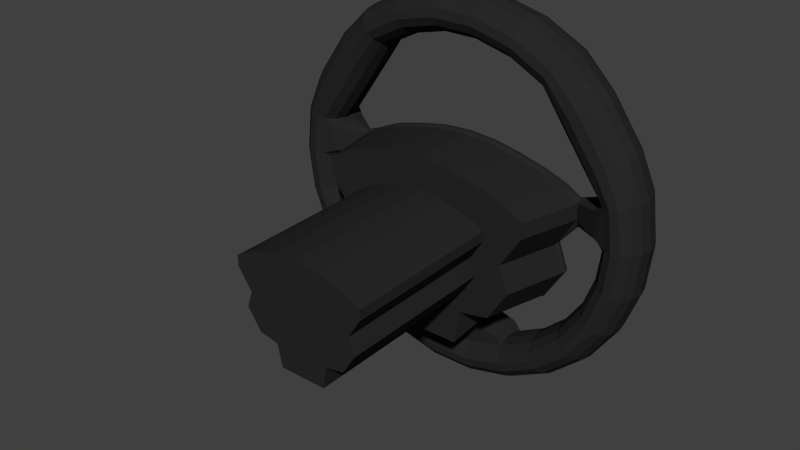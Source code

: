 # Source: SteeringWheel.blend  (saved by Blender 2.73.0; exported with 4.5.12 LTS)
import bpy
from mathutils import Matrix  # noqa: F401  (used for matrix-valued properties, if any)

bpy.ops.wm.read_factory_settings(use_empty=True)
scene = bpy.context.scene
scene.name = 'Scene'

# ---- collections
col_collection_1 = bpy.data.collections.new('Collection 1'); scene.collection.children.link(col_collection_1)

# ---- materials (node trees are filled in below, after node groups)
mat_material_024 = bpy.data.materials.new('Material.024')
mat_material_024.alpha_threshold = 0.0
mat_material_024.use_transparent_shadow = False
mat_material_024.diffuse_color = (0.02198, 0.02198, 0.02198, 1.0)
mat_material_024.roughness = 0.5
mat_material_024.specular_intensity = 0.03297
mat_material_024.line_color = (0.0, 0.0, 0.0, 1.0)

# ---- material node trees

# ---- world
world_world = bpy.data.worlds.new('World'); scene.world = world_world
world_world.color = (0.05088, 0.05088, 0.05088)
world_world.use_sun_shadow = False
world_world.sun_shadow_jitter_overblur = 0.0
world_world.cycles.sampling_method = 'MANUAL'
world_world.cycles.sample_map_resolution = 256

# ---- meshes
me_torus_000 = bpy.data.meshes.new('Torus.000')
me_torus_000.from_pydata([(-0.05511, 0.07023, 0.02407), (-0.05511, 0.07005, 0.03224), (-0.009305, 0.07218, -0.04396), (-0.01947, 0.07218, -0.04395), (0.0003392, 0.07218, -0.04396), (-0.04607, 0.06994, 0.03772), (-0.03512, 0.06985, 0.04174), (-0.02086, 0.06977, 0.0455), (-0.0143, 0.06975, 0.0466), (0.0002079, 0.06973, 0.04761), (-0.04372, 0.0713, -0.01427), (-0.04434, 0.07071, 0.00748), (-0.02279, 0.07167, -0.0257), (-0.03833, 0.07154, -0.02257), (-0.0491, 0.07106, -0.005978), (-0.05489, -0.07169, 0.02042), (-0.05489, -0.07186, 0.0286), (-0.009085, -0.06973, -0.04761), (-0.01925, -0.06973, -0.0476), (0.0005587, -0.06973, -0.04761), (-0.04585, -0.07198, 0.03408), (-0.0349, -0.07206, 0.03809), (-0.02064, -0.07214, 0.04185), (-0.01408, -0.07216, 0.04296), (0.0004274, -0.07218, 0.04396), (-0.0435, -0.07062, -0.01792), (-0.04412, -0.07121, 0.003833), (-0.02258, -0.07025, -0.02934), (-0.03811, -0.07038, -0.02621), (-0.04889, -0.07086, -0.009625), (0.05511, 0.07023, 0.02407), (0.05511, 0.07005, 0.03224), (0.009305, 0.07218, -0.04396), (0.01947, 0.07218, -0.04395), (-0.0003392, 0.07218, -0.04396), (0.04607, 0.06994, 0.03772), (0.03512, 0.06985, 0.04174), (0.02086, 0.06977, 0.0455), (0.0143, 0.06975, 0.0466), (-0.0002079, 0.06973, 0.04761), (0.04372, 0.0713, -0.01427), (0.04434, 0.07071, 0.00748), (0.02279, 0.07167, -0.0257), (0.03833, 0.07154, -0.02257), (0.0491, 0.07106, -0.005978), (0.05489, -0.07169, 0.02042), (0.05489, -0.07186, 0.0286), (0.009085, -0.06973, -0.04761), (0.01925, -0.06973, -0.0476), (-0.0005587, -0.06973, -0.04761), (0.04585, -0.07198, 0.03408), (0.0349, -0.07206, 0.03809), (0.02064, -0.07214, 0.04185), (0.01408, -0.07216, 0.04296), (-0.0004274, -0.07218, 0.04396), (0.0435, -0.07062, -0.01792), (0.04412, -0.07121, 0.003833), (0.02258, -0.07025, -0.02934), (0.03811, -0.07038, -0.02621), (0.04889, -0.07086, -0.009625)], [], [(4, 9, 24, 19), (15, 26, 29, 25, 28, 27, 18, 17, 19, 24, 23, 22, 21, 20, 16), (11, 14, 29, 26), (13, 12, 27, 28), (10, 13, 28, 25), (14, 10, 25, 29), (0, 11, 26, 15), (9, 8, 23, 24), (8, 7, 22, 23), (7, 6, 21, 22), (6, 5, 20, 21), (5, 1, 16, 20), (12, 3, 18, 27), (2, 4, 19, 17), (3, 2, 17, 18), (1, 0, 15, 16), (34, 49, 54, 39), (45, 46, 50, 51, 52, 53, 54, 49, 47, 48, 57, 58, 55, 59, 56), (41, 56, 59, 44), (43, 58, 57, 42), (40, 55, 58, 43), (44, 59, 55, 40), (30, 45, 56, 41), (39, 54, 53, 38), (38, 53, 52, 37), (37, 52, 51, 36), (36, 51, 50, 35), (35, 50, 46, 31), (42, 57, 48, 33), (32, 47, 49, 34), (33, 48, 47, 32), (31, 46, 45, 30)])
me_torus_000.materials.append(mat_material_024)
me_torus_000.use_remesh_preserve_volume = False
me_torus_000.use_remesh_preserve_attributes = False
me_torus_000.use_mirror_vertex_groups = False
me_torus_000.update()
me_torus_001 = bpy.data.meshes.new('Torus.001')
me_torus_001.from_pydata([(-0.01869, 0.008229, -0.155), (-0.01852, 0.01749, -0.1534), (-0.01804, 0.02509, -0.1493), (-0.01733, 0.02972, -0.1434), (-0.01652, 0.03057, -0.1367), (-0.01574, 0.0275, -0.1303), (-0.01513, 0.02104, -0.1254), (-0.01497, 0.01, -0.09851), (-0.01513, -0.005819, -0.126), (-0.01574, -0.01207, -0.1311), (-0.01652, -0.01487, -0.1376), (-0.01733, -0.01374, -0.1443), (-0.01804, -0.008863, -0.15), (-0.01852, -0.001093, -0.1538), (-0.05499, 0.00804, -0.1461), (-0.05449, 0.01731, -0.1446), (-0.05307, 0.02491, -0.1407), (-0.05099, 0.02955, -0.1351), (-0.04859, 0.03041, -0.1288), (-0.04631, 0.02734, -0.1228), (-0.04452, 0.02089, -0.1182), (-0.04354, 0.01215, -0.1158), (-0.04354, 0.002652, -0.116), (-0.04452, -0.005972, -0.1188), (-0.04631, -0.01223, -0.1236), (-0.04859, -0.01504, -0.1297), (-0.05099, -0.01391, -0.136), (-0.05307, -0.009045, -0.1414), (-0.05449, -0.00128, -0.145), (-0.08809, 0.007673, -0.1287), (-0.08729, 0.01694, -0.1274), (-0.08502, 0.02456, -0.1239), (-0.08168, 0.02921, -0.119), (-0.07785, 0.03008, -0.1134), (-0.07418, 0.02703, -0.1082), (-0.07131, 0.02059, -0.1041), (-0.06975, 0.01186, -0.102), (-0.06975, 0.002361, -0.1022), (-0.07131, -0.00627, -0.1047), (-0.07418, -0.01254, -0.109), (-0.07785, -0.01536, -0.1144), (-0.08168, -0.01425, -0.1199), (-0.08502, -0.0094, -0.1246), (-0.08729, -0.001644, -0.1278), (-0.1161, 0.007149, -0.1039), (-0.115, 0.01642, -0.1028), (-0.112, 0.02405, -0.09999), (-0.1076, 0.02872, -0.09599), (-0.1026, 0.02962, -0.0915), (-0.09774, 0.02659, -0.08728), (-0.09397, 0.02016, -0.08407), (-0.0919, 0.01145, -0.08242), (-0.0919, 0.001947, -0.08262), (-0.09397, -0.006694, -0.08464), (-0.09774, -0.01298, -0.08812), (-0.1026, -0.01583, -0.09246), (-0.1076, -0.01474, -0.09691), (-0.112, -0.009905, -0.1007), (-0.115, -0.002163, -0.1032), (-0.1373, 0.006499, -0.07317), (-0.1361, 0.01578, -0.07232), (-0.1325, 0.02342, -0.0703), (-0.1273, 0.02812, -0.06747), (-0.1213, 0.02904, -0.06432), (-0.1156, 0.02604, -0.06138), (-0.1112, 0.01964, -0.05917), (-0.1087, 0.01093, -0.05807), (-0.1087, 0.001432, -0.05827), (-0.1112, -0.00722, -0.05974), (-0.1156, -0.01353, -0.06222), (-0.1213, -0.0164, -0.06528), (-0.1273, -0.01534, -0.06839), (-0.1325, -0.01053, -0.07102), (-0.1361, -0.002807, -0.07271), (-0.1506, 0.005761, -0.03823), (-0.1492, 0.01505, -0.03769), (-0.1453, 0.02271, -0.03658), (-0.1396, 0.02743, -0.03507), (-0.1331, 0.02839, -0.03343), (-0.1268, 0.02542, -0.03195), (-0.1219, 0.01904, -0.03088), (-0.1192, 0.01035, -0.0304), (-0.1192, 0.0008471, -0.0306), (-0.1219, -0.007818, -0.03145), (-0.1268, -0.01415, -0.03279), (-0.1331, -0.01705, -0.03439), (-0.1396, -0.01603, -0.03599), (-0.1453, -0.01125, -0.03729), (-0.1492, -0.003539, -0.03809), (-0.1551, 0.004976, -0.001125), (-0.1537, 0.01427, -0.0009287), (-0.1497, 0.02196, -0.0007663), (-0.1438, 0.02671, -0.0006659), (-0.137, 0.0277, -0.0006449), (-0.1306, 0.02476, -0.0007069), (-0.1255, 0.0185, -0.005379), (-0.1228, 0.009867, -0.007648), (-0.1228, 0.0003662, -0.007849), (-0.1255, -0.008357, -0.005946), (-0.1306, -0.01481, -0.001543), (-0.137, -0.01775, -0.001605), (-0.1438, -0.01675, -0.001584), (-0.1497, -0.012, -0.001484), (-0.1537, -0.004316, -0.001322), (-0.1506, 0.004192, 0.03598), (-0.1492, 0.01349, 0.03584), (-0.1453, 0.0212, 0.03504), (-0.1396, 0.02598, 0.03374), (-0.1331, 0.02701, 0.03214), (-0.1268, 0.0241, 0.03054), (-0.1219, 0.01777, 0.0292), (-0.1192, 0.009106, 0.02835), (-0.1192, -0.0003947, 0.02815), (-0.1219, -0.009088, 0.02863), (-0.1268, -0.01547, 0.0297), (-0.1331, -0.01844, 0.03118), (-0.1396, -0.01748, 0.03282), (-0.1453, -0.01276, 0.03433), (-0.1492, -0.005093, 0.03544), (-0.139, 0.003568, 0.06553), (-0.1375, 0.01288, 0.06495), (-0.1333, 0.02061, 0.06291), (-0.1271, 0.02543, 0.05976), (-0.1199, 0.0265, 0.05605), (-0.1131, 0.02364, 0.05242), (-0.1077, 0.01734, 0.0495), (-0.1048, 0.008695, 0.04779), (-0.1048, -0.0008056, 0.04759), (-0.1077, -0.009517, 0.04893), (-0.1131, -0.01593, 0.05158), (-0.1199, -0.01894, 0.05509), (-0.1271, -0.01803, 0.05884), (-0.1333, -0.01335, 0.06219), (-0.1375, -0.005709, 0.06456), (-0.1136, 0.002794, 0.1021), (-0.1123, 0.01211, 0.1012), (-0.1088, 0.01986, 0.09821), (-0.1035, 0.02471, 0.09368), (-0.09747, 0.02582, 0.08838), (-0.09169, 0.02299, 0.08322), (-0.08718, 0.01672, 0.07911), (-0.08471, 0.008083, 0.07675), (-0.08471, -0.001418, 0.07655), (-0.08718, -0.01014, 0.07855), (-0.09169, -0.01658, 0.08239), (-0.09747, -0.01963, 0.08742), (-0.1035, -0.01875, 0.09276), (-0.1088, -0.01409, 0.09749), (-0.1123, -0.006475, 0.1008), (-0.08809, 0.00228, 0.1265), (-0.08729, 0.0116, 0.1255), (-0.08502, 0.01935, 0.1224), (-0.08168, 0.0242, 0.1176), (-0.07785, 0.02532, 0.1121), (-0.07418, 0.02249, 0.1067), (-0.07131, 0.01622, 0.1025), (-0.06975, 0.007591, 0.1), (-0.06975, -0.001909, 0.0998), (-0.07131, -0.01064, 0.1019), (-0.07418, -0.01708, 0.1059), (-0.07785, -0.02013, 0.1112), (-0.08168, -0.01925, 0.1167), (-0.08502, -0.01461, 0.1217), (-0.08729, -0.006989, 0.1251), (-0.05499, 0.001913, 0.1438), (-0.05449, 0.01123, 0.1427), (-0.05307, 0.019, 0.1391), (-0.05099, 0.02386, 0.1337), (-0.04859, 0.02499, 0.1275), (-0.04631, 0.02218, 0.1214), (-0.04452, 0.01593, 0.1165), (-0.04354, 0.007301, 0.1138), (-0.04354, -0.0022, 0.1135), (-0.04452, -0.01093, 0.1159), (-0.04631, -0.01739, 0.1205), (-0.04859, -0.02045, 0.1265), (-0.05099, -0.01959, 0.1328), (-0.05307, -0.01496, 0.1384), (-0.05449, -0.007352, 0.1423), (-0.01869, 0.001723, 0.1528), (-0.01852, 0.01105, 0.1516), (-0.01804, 0.01882, 0.1478), (-0.01733, 0.02369, 0.142), (-0.01652, 0.02482, 0.1354), (-0.01574, 0.02202, 0.1289), (-0.01513, 0.01577, 0.1238), (-0.0148, 0.007151, 0.1208), (-0.0148, -0.002349, 0.1206), (-0.01513, -0.01109, 0.1232), (-0.01574, -0.01755, 0.1281), (-0.01652, -0.02062, 0.1344), (-0.01733, -0.01977, 0.1411), (-0.01804, -0.01514, 0.1471), (-0.01852, -0.00754, 0.1512), (-0.1186, 0.02033, 0.003484), (-0.1186, 0.01546, -0.001158), (-0.1186, 0.008734, -0.003387), (-0.1186, 0.001318, -0.003544), (-0.1186, -0.0055, -0.001601), (-0.1186, -0.01056, 0.002831), (-0.1186, 0.0199, 0.02387), (-0.1186, 0.01491, 0.02521), (-0.1186, 0.0081, 0.02657), (-0.1186, 0.0006849, 0.02641), (-0.1186, -0.006058, 0.02477), (-0.1186, -0.01099, 0.02322), (-0.09852, 0.008614, 0.005649), (-0.09852, 0.007496, 0.001086), (-0.09852, 0.005882, -0.001035), (-0.09852, 0.004068, -0.001073), (-0.09852, 0.002366, 0.0009774), (-0.09852, 0.001056, 0.005489), (-0.09852, 0.008343, 0.01848), (-0.09852, 0.007097, 0.01993), (-0.09852, 0.005408, 0.02142), (-0.09852, 0.003593, 0.02138), (-0.09852, 0.001968, 0.01983), (-0.09852, 0.0007847, 0.01832), (-0.01513, 0.02075, -0.1116), (-0.08434, 0.006947, 0.02705), (-0.08434, 0.008161, 0.02708), (-0.01513, -0.006112, -0.1122), (-0.03904, 0.02073, -0.1109), (-0.03806, 0.012, -0.1085), (-0.03806, 0.002497, -0.1087), (-0.03904, -0.006127, -0.1114), (-0.01497, 0.004072, -0.09863), (-0.03092, 0.01, -0.0985), (-0.0309, 0.008083, -0.09849), (-0.0309, 0.005986, -0.09854), (-0.03092, 0.004071, -0.09862), (0.0001588, 0.004072, -0.09863), (0.0001588, 0.01, -0.09851), (-0.08434, 0.005289, 0.02701), (-0.08434, 0.003475, 0.02697), (-0.08434, 0.001817, 0.02694), (-0.08434, 0.0006029, 0.02692), (-0.06716, 0.006793, 0.03431), (-0.06716, 0.008028, 0.03338), (-0.06716, 0.005123, 0.03489), (-0.06716, 0.003308, 0.03485), (-0.06716, 0.001664, 0.0342), (-0.06716, 0.0004697, 0.03322), (-0.04478, 0.006669, 0.04021), (-0.04478, 0.007903, 0.03927), (-0.04478, 0.004998, 0.04078), (-0.04478, 0.003184, 0.04074), (-0.04478, 0.001539, 0.0401), (-0.04478, 0.0003452, 0.03911), (-0.02282, 0.006577, 0.04456), (-0.02281, 0.007811, 0.04363), (-0.02282, 0.004906, 0.04514), (-0.02282, 0.003092, 0.0451), (-0.02282, 0.001447, 0.04445), (-0.02281, 0.0002531, 0.04347), (-0.08065, 0.009478, -0.05453), (-0.08065, 0.002735, -0.05467), (-0.08162, 0.00896, -0.02039), (-0.08162, 0.00181, -0.02054), (-0.04782, 0.009653, -0.07246), (-0.04782, 0.003318, -0.07259), (-0.0722, 0.009651, -0.06754), (-0.0722, 0.003112, -0.06768), (-0.0891, 0.009305, -0.04151), (-0.0891, 0.002358, -0.04165), (0.0001361, 0.009755, -0.08267), (-0.01551, 0.01334, 0.03283), (-0.0358, 0.01342, 0.02948), (-0.05671, 0.01352, 0.02462), (-0.06787, 0.01365, 0.01882), (-0.0671, 0.0141, -0.01099), (-0.05963, 0.01411, -0.01333), (-0.05045, 0.01421, -0.02053), (-0.02435, 0.01499, -0.07619), (0.0001442, 0.01496, -0.07633), (-0.03119, 0.009788, -0.08254), (-0.05729, 0.008968, -0.02536), (-0.06648, 0.008877, -0.01816), (-0.07394, 0.008861, -0.01582), (-0.07471, 0.008202, 0.02392), (-0.05672, 0.008071, 0.02973), (-0.03581, 0.007969, 0.03458), (-0.01552, 0.007896, 0.03793), (-0.08145, 0.006118, -0.05513), (-0.08248, 0.005349, -0.01875), (-0.04646, 0.006522, -0.07424), (-0.07245, 0.006411, -0.069), (-0.09046, 0.005825, -0.04126), (0.0001082, 0.01387, -0.01581), (-0.002201, 0.01386, -0.01558), (-0.004421, 0.01385, -0.01491), (-0.006467, 0.01383, -0.01381), (-0.00826, 0.0138, -0.01234), (-0.009732, 0.01376, -0.01055), (-0.01083, 0.01371, -0.008504), (-0.0115, 0.01367, -0.006285), (-0.01173, 0.01362, -0.003976), (-0.0115, 0.01357, -0.001668), (-0.01083, 0.01352, 0.0005519), (-0.009732, 0.01348, 0.002598), (-0.00826, 0.01344, 0.004391), (-0.006467, 0.01341, 0.005862), (-0.004421, 0.01339, 0.006956), (-0.002201, 0.01337, 0.007629), (0.0001082, 0.01337, 0.007856), (0.002417, 0.01337, 0.007629), (0.004637, 0.01339, 0.006956), (0.006683, 0.01341, 0.005862), (0.008477, 0.01344, 0.004391), (0.009949, 0.01348, 0.002598), (0.01104, 0.01352, 0.0005519), (0.01172, 0.01357, -0.001668), (0.01194, 0.01362, -0.003976), (0.01172, 0.01367, -0.006285), (0.01104, 0.01371, -0.008504), (0.009949, 0.01376, -0.01055), (0.008477, 0.0138, -0.01234), (0.006683, 0.01383, -0.01381), (0.004637, 0.01385, -0.01491), (0.002417, 0.01386, -0.01558), (0.0001082, 0.01567, -0.01487), (-0.002025, 0.01566, -0.01466), (-0.004077, 0.01565, -0.01404), (-0.005967, 0.01563, -0.01303), (-0.007625, 0.0156, -0.01167), (-0.008985, 0.01556, -0.01001), (-0.009995, 0.01552, -0.008122), (-0.01062, 0.01548, -0.006071), (-0.01083, 0.01543, -0.003938), (-0.01062, 0.01539, -0.001805), (-0.009995, 0.01535, 0.0002463), (-0.008985, 0.01531, 0.002137), (-0.007625, 0.01527, 0.003793), (-0.005967, 0.01524, 0.005153), (-0.004077, 0.01522, 0.006164), (-0.002025, 0.01521, 0.006786), (0.0001082, 0.0152, 0.006996), (0.002242, 0.01521, 0.006786), (0.004293, 0.01522, 0.006164), (0.006184, 0.01524, 0.005153), (0.007841, 0.01527, 0.003793), (0.009201, 0.01531, 0.002137), (0.01021, 0.01535, 0.0002463), (0.01083, 0.01539, -0.001805), (0.01104, 0.01543, -0.003938), (0.01083, 0.01548, -0.006071), (0.01021, 0.01552, -0.008122), (0.009201, 0.01556, -0.01001), (0.007841, 0.0156, -0.01167), (0.006184, 0.01563, -0.01303), (0.004293, 0.01565, -0.01404), (0.002242, 0.01566, -0.01466), (0.0001082, 0.01626, -0.01423), (-0.001903, 0.01626, -0.01403), (-0.003837, 0.01625, -0.01345), (-0.005619, 0.01622, -0.01249), (-0.007181, 0.0162, -0.01121), (-0.008463, 0.01616, -0.009651), (-0.009416, 0.01613, -0.007869), (-0.01, 0.01609, -0.005936), (-0.0102, 0.01604, -0.003925), (-0.01, 0.016, -0.001914), (-0.009416, 0.01596, 1.935e-05), (-0.008463, 0.01592, 0.001801), (-0.007181, 0.01589, 0.003363), (-0.005619, 0.01586, 0.004645), (-0.003837, 0.01584, 0.005597), (-0.001903, 0.01583, 0.006184), (0.0001082, 0.01583, 0.006382), (0.002119, 0.01583, 0.006184), (0.004053, 0.01584, 0.005597), (0.005836, 0.01586, 0.004645), (0.007398, 0.01589, 0.003363), (0.00868, 0.01592, 0.001801), (0.009633, 0.01596, 1.934e-05), (0.01022, 0.016, -0.001914), (0.01042, 0.01604, -0.003925), (0.01022, 0.01609, -0.005936), (0.009633, 0.01613, -0.007869), (0.00868, 0.01616, -0.009651), (0.007398, 0.0162, -0.01121), (0.005836, 0.01622, -0.01249), (0.004053, 0.01625, -0.01345), (0.002119, 0.01626, -0.01403), (-0.08673, -0.0515, 0.00665), (-0.08673, -0.05177, 0.01948), (-0.01486, -0.04843, -0.1001), (-0.03081, -0.04843, -0.1001), (0.0002709, -0.04843, -0.1001), (-0.07254, -0.05196, 0.02808), (-0.05537, -0.05209, 0.03438), (-0.03299, -0.05221, 0.04027), (-0.0227, -0.05225, 0.04201), (-0.06886, -0.04982, -0.05351), (-0.06983, -0.05075, -0.01938), (-0.03603, -0.04924, -0.07143), (-0.06041, -0.04945, -0.06652), (-0.07731, -0.0502, -0.04049), (-0.05511, -0.05109, -0.006008), (-0.05511, -0.05126, 0.002168), (-0.009305, -0.04913, -0.07404), (-0.01947, -0.04913, -0.07403), (0.0003392, -0.04913, -0.07404), (-0.04607, -0.05138, 0.007649), (-0.03512, -0.05146, 0.01167), (-0.02086, -0.05154, 0.01542), (-0.0143, -0.05156, 0.01653), (0.0002079, -0.05158, 0.01753), (-0.04372, -0.05002, -0.04435), (-0.04434, -0.05061, -0.0226), (-0.02279, -0.04965, -0.05577), (-0.03833, -0.04978, -0.05264), (-0.0491, -0.05026, -0.03605), (0.01869, 0.008229, -0.155), (0.01852, 0.01749, -0.1534), (0.01804, 0.02509, -0.1493), (0.01733, 0.02972, -0.1434), (0.01652, 0.03057, -0.1367), (0.01574, 0.0275, -0.1303), (0.01513, 0.02104, -0.1254), (0.01497, 0.01, -0.09851), (0.01513, -0.005819, -0.126), (0.01574, -0.01207, -0.1311), (0.01652, -0.01487, -0.1376), (0.01733, -0.01374, -0.1443), (0.01804, -0.008863, -0.15), (0.01852, -0.001093, -0.1538), (0.05499, 0.00804, -0.1461), (0.05449, 0.01731, -0.1446), (0.05307, 0.02491, -0.1407), (0.05099, 0.02955, -0.1351), (0.04859, 0.03041, -0.1288), (0.04631, 0.02734, -0.1228), (0.04452, 0.02089, -0.1182), (0.04354, 0.01215, -0.1158), (0.04354, 0.002652, -0.116), (0.04452, -0.005972, -0.1188), (0.04631, -0.01223, -0.1236), (0.04859, -0.01504, -0.1297), (0.05099, -0.01391, -0.136), (0.05307, -0.009045, -0.1414), (0.05449, -0.00128, -0.145), (0.08809, 0.007673, -0.1287), (0.08729, 0.01694, -0.1274), (0.08502, 0.02456, -0.1239), (0.08168, 0.02921, -0.119), (0.07785, 0.03008, -0.1134), (0.07418, 0.02703, -0.1082), (0.07131, 0.02059, -0.1041), (0.06975, 0.01186, -0.102), (0.06975, 0.002361, -0.1022), (0.07131, -0.00627, -0.1047), (0.07418, -0.01254, -0.109), (0.07785, -0.01536, -0.1144), (0.08168, -0.01425, -0.1199), (0.08502, -0.0094, -0.1246), (0.08729, -0.001644, -0.1278), (0.1161, 0.007149, -0.1039), (0.115, 0.01642, -0.1028), (0.112, 0.02405, -0.09999), (0.1076, 0.02872, -0.09599), (0.1026, 0.02962, -0.0915), (0.09774, 0.02659, -0.08728), (0.09397, 0.02016, -0.08407), (0.0919, 0.01145, -0.08242), (0.0919, 0.001947, -0.08262), (0.09397, -0.006694, -0.08464), (0.09774, -0.01298, -0.08812), (0.1026, -0.01583, -0.09246), (0.1076, -0.01474, -0.09691), (0.112, -0.009905, -0.1007), (0.115, -0.002163, -0.1032), (0.1373, 0.006499, -0.07317), (0.1361, 0.01578, -0.07232), (0.1325, 0.02342, -0.0703), (0.1273, 0.02812, -0.06747), (0.1213, 0.02904, -0.06432), (0.1156, 0.02604, -0.06138), (0.1112, 0.01964, -0.05917), (0.1087, 0.01093, -0.05807), (0.1087, 0.001432, -0.05827), (0.1112, -0.00722, -0.05974), (0.1156, -0.01353, -0.06222), (0.1213, -0.0164, -0.06528), (0.1273, -0.01534, -0.06839), (0.1325, -0.01053, -0.07102), (0.1361, -0.002807, -0.07271), (0.1506, 0.005761, -0.03823), (0.1492, 0.01505, -0.03769), (0.1453, 0.02271, -0.03658), (0.1396, 0.02743, -0.03507), (0.1331, 0.02839, -0.03343), (0.1268, 0.02542, -0.03195), (0.1219, 0.01904, -0.03088), (0.1192, 0.01035, -0.0304), (0.1192, 0.0008471, -0.0306), (0.1219, -0.007818, -0.03145), (0.1268, -0.01415, -0.03279), (0.1331, -0.01705, -0.03439), (0.1396, -0.01603, -0.03599), (0.1453, -0.01125, -0.03729), (0.1492, -0.003539, -0.03809), (0.1551, 0.004976, -0.001125), (0.1537, 0.01427, -0.0009287), (0.1497, 0.02196, -0.0007663), (0.1438, 0.02671, -0.0006659), (0.137, 0.0277, -0.0006449), (0.1306, 0.02476, -0.0007069), (0.1255, 0.0185, -0.005379), (0.1228, 0.009867, -0.007648), (0.1228, 0.0003662, -0.007849), (0.1255, -0.008357, -0.005946), (0.1306, -0.01481, -0.001543), (0.137, -0.01775, -0.001605), (0.1438, -0.01675, -0.001584), (0.1497, -0.012, -0.001484), (0.1537, -0.004316, -0.001322), (0.1506, 0.004192, 0.03598), (0.1492, 0.01349, 0.03584), (0.1453, 0.0212, 0.03504), (0.1396, 0.02598, 0.03374), (0.1331, 0.02701, 0.03214), (0.1268, 0.0241, 0.03054), (0.1219, 0.01777, 0.0292), (0.1192, 0.009106, 0.02835), (0.1192, -0.0003947, 0.02815), (0.1219, -0.009088, 0.02863), (0.1268, -0.01547, 0.0297), (0.1331, -0.01844, 0.03118), (0.1396, -0.01748, 0.03282), (0.1453, -0.01276, 0.03433), (0.1492, -0.005093, 0.03544), (0.139, 0.003568, 0.06553), (0.1375, 0.01288, 0.06495), (0.1333, 0.02061, 0.06291), (0.1271, 0.02543, 0.05976), (0.1199, 0.0265, 0.05605), (0.1131, 0.02364, 0.05242), (0.1077, 0.01734, 0.0495), (0.1048, 0.008695, 0.04779), (0.1048, -0.0008056, 0.04759), (0.1077, -0.009517, 0.04893), (0.1131, -0.01593, 0.05158), (0.1199, -0.01894, 0.05509), (0.1271, -0.01803, 0.05884), (0.1333, -0.01335, 0.06219), (0.1375, -0.005709, 0.06456), (0.1136, 0.002794, 0.1021), (0.1123, 0.01211, 0.1012), (0.1088, 0.01986, 0.09821), (0.1035, 0.02471, 0.09368), (0.09747, 0.02582, 0.08838), (0.09169, 0.02299, 0.08322), (0.08718, 0.01672, 0.07911), (0.08471, 0.008083, 0.07675), (0.08471, -0.001418, 0.07655), (0.08718, -0.01014, 0.07855), (0.09169, -0.01658, 0.08239), (0.09747, -0.01963, 0.08742), (0.1035, -0.01875, 0.09276), (0.1088, -0.01409, 0.09749), (0.1123, -0.006475, 0.1008), (0.08809, 0.00228, 0.1265), (0.08729, 0.0116, 0.1255), (0.08502, 0.01935, 0.1224), (0.08168, 0.0242, 0.1176), (0.07785, 0.02532, 0.1121), (0.07418, 0.02249, 0.1067), (0.07131, 0.01622, 0.1025), (0.06975, 0.007591, 0.1), (0.06975, -0.001909, 0.0998), (0.07131, -0.01064, 0.1019), (0.07418, -0.01708, 0.1059), (0.07785, -0.02013, 0.1112), (0.08168, -0.01925, 0.1167), (0.08502, -0.01461, 0.1217), (0.08729, -0.006989, 0.1251), (0.05499, 0.001913, 0.1438), (0.05449, 0.01123, 0.1427), (0.05307, 0.019, 0.1391), (0.05099, 0.02386, 0.1337), (0.04859, 0.02499, 0.1275), (0.04631, 0.02218, 0.1214), (0.04452, 0.01593, 0.1165), (0.04354, 0.007301, 0.1138), (0.04354, -0.0022, 0.1135), (0.04452, -0.01093, 0.1159), (0.04631, -0.01739, 0.1205), (0.04859, -0.02045, 0.1265), (0.05099, -0.01959, 0.1328), (0.05307, -0.01496, 0.1384), (0.05449, -0.007352, 0.1423), (0.01869, 0.001723, 0.1528), (0.01852, 0.01105, 0.1516), (0.01804, 0.01882, 0.1478), (0.01733, 0.02369, 0.142), (0.01652, 0.02482, 0.1354), (0.01574, 0.02202, 0.1289), (0.01513, 0.01577, 0.1238), (0.0148, 0.007151, 0.1208), (0.0148, -0.002349, 0.1206), (0.01513, -0.01109, 0.1232), (0.01574, -0.01755, 0.1281), (0.01652, -0.02062, 0.1344), (0.01733, -0.01977, 0.1411), (0.01804, -0.01514, 0.1471), (0.01852, -0.00754, 0.1512), (0.0, -0.01514, 0.1471), (0.0, -0.02062, 0.1344), (0.0, 0.02202, 0.1289), (0.0, 0.02482, 0.1354), (0.0, -0.01977, 0.1411), (0.0, 0.01882, 0.1478), (0.0, 0.001723, 0.1528), (0.0, 0.02369, 0.142), (0.0, 0.007151, 0.1208), (0.0, 0.01577, 0.1238), (0.0, -0.01755, 0.1281), (0.0, -0.00754, 0.1512), (0.0, -0.01109, 0.1232), (0.0, 0.01105, 0.1516), (0.0, -0.002349, 0.1206), (0.0, -0.01207, -0.1311), (0.0, -0.005819, -0.126), (0.0, 0.02509, -0.1493), (0.0, 0.008229, -0.155), (0.0, 0.01749, -0.1534), (0.0, 0.0275, -0.1303), (0.0, 0.02972, -0.1434), (0.0, 0.03057, -0.1367), (0.0, -0.01487, -0.1376), (0.0, -0.01374, -0.1443), (0.0, -0.001093, -0.1538), (0.0, 0.02104, -0.1254), (0.0, -0.008863, -0.15), (0.1186, 0.02033, 0.003484), (0.1186, 0.01546, -0.001158), (0.1186, 0.008734, -0.003387), (0.1186, 0.001318, -0.003544), (0.1186, -0.0055, -0.001601), (0.1186, -0.01056, 0.002831), (0.1186, 0.0199, 0.02387), (0.1186, 0.01491, 0.02521), (0.1186, 0.0081, 0.02657), (0.1186, 0.0006849, 0.02641), (0.1186, -0.006058, 0.02477), (0.1186, -0.01099, 0.02322), (0.09852, 0.008614, 0.005649), (0.09852, 0.007496, 0.001086), (0.09852, 0.005882, -0.001035), (0.09852, 0.004068, -0.001073), (0.09852, 0.002366, 0.0009774), (0.09852, 0.001056, 0.005489), (0.09852, 0.008343, 0.01848), (0.09852, 0.007097, 0.01993), (0.09852, 0.005408, 0.02142), (0.09852, 0.003593, 0.02138), (0.09852, 0.001968, 0.01983), (0.09852, 0.0007847, 0.01832), (0.01513, 0.02075, -0.1116), (0.08434, 0.006947, 0.02705), (0.08434, 0.008161, 0.02708), (0.01513, -0.006112, -0.1122), (0.03904, 0.02073, -0.1109), (0.03806, 0.012, -0.1085), (0.03806, 0.002497, -0.1087), (0.03904, -0.006127, -0.1114), (0.0, -0.006112, -0.1122), (0.0, 0.02075, -0.1116), (0.01497, 0.004072, -0.09863), (0.03092, 0.01, -0.0985), (0.0309, 0.008083, -0.09849), (0.0309, 0.005986, -0.09854), (0.03092, 0.004071, -0.09862), (-0.0001588, 0.004072, -0.09863), (-0.0001588, 0.01, -0.09851), (0.08434, 0.005289, 0.02701), (0.08434, 0.003475, 0.02697), (0.08434, 0.001817, 0.02694), (0.08434, 0.0006029, 0.02692), (0.06716, 0.006793, 0.03431), (0.06716, 0.008028, 0.03338), (0.06716, 0.005123, 0.03489), (0.06716, 0.003308, 0.03485), (0.06716, 0.001664, 0.0342), (0.06716, 0.0004697, 0.03322), (0.04478, 0.006669, 0.04021), (0.04478, 0.007903, 0.03927), (0.04478, 0.004998, 0.04078), (0.04478, 0.003184, 0.04074), (0.04478, 0.001539, 0.0401), (0.04478, 0.0003452, 0.03911), (0.02282, 0.006577, 0.04456), (0.02281, 0.007811, 0.04363), (0.02282, 0.004906, 0.04514), (0.02282, 0.003092, 0.0451), (0.02282, 0.001447, 0.04445), (0.02281, 0.0002531, 0.04347), (0.0, 0.006543, 0.04614), (0.0, 0.007778, 0.0452), (0.0, 0.004873, 0.04671), (0.0, 0.003058, 0.04667), (0.0, 0.001414, 0.04603), (0.0, 0.0002198, 0.04504), (0.08065, 0.009478, -0.05453), (0.08065, 0.002735, -0.05467), (0.08162, 0.00896, -0.02039), (0.08162, 0.00181, -0.02054), (0.04782, 0.009653, -0.07246), (0.04782, 0.003318, -0.07259), (0.0722, 0.009651, -0.06754), (0.0722, 0.003112, -0.06768), (0.0891, 0.009305, -0.04151), (0.0891, 0.002358, -0.04165), (-0.0001361, 0.009755, -0.08267), (0.0, 0.00787, 0.03884), (0.01551, 0.01334, 0.03283), (0.0358, 0.01342, 0.02948), (0.05671, 0.01352, 0.02462), (0.06787, 0.01365, 0.01882), (0.0671, 0.0141, -0.01099), (0.05963, 0.01411, -0.01333), (0.05045, 0.01421, -0.02053), (0.02435, 0.01499, -0.07619), (0.0, 0.01332, 0.03373), (-0.0001442, 0.01496, -0.07633), (0.03119, 0.009788, -0.08254), (0.05729, 0.008968, -0.02536), (0.06648, 0.008877, -0.01816), (0.07394, 0.008861, -0.01582), (0.07471, 0.008202, 0.02392), (0.05672, 0.008071, 0.02973), (0.03581, 0.007969, 0.03458), (0.01552, 0.007896, 0.03793), (0.08145, 0.006118, -0.05513), (0.08248, 0.005349, -0.01875), (0.04646, 0.006522, -0.07424), (0.07245, 0.006411, -0.069), (0.09046, 0.005825, -0.04126), (-0.0001082, 0.01387, -0.01581), (0.002201, 0.01386, -0.01558), (0.004421, 0.01385, -0.01491), (0.006467, 0.01383, -0.01381), (0.00826, 0.0138, -0.01234), (0.009732, 0.01376, -0.01055), (0.01083, 0.01371, -0.008504), (0.0115, 0.01367, -0.006285), (0.01173, 0.01362, -0.003976), (0.0115, 0.01357, -0.001668), (0.01083, 0.01352, 0.0005519), (0.009732, 0.01348, 0.002598), (0.00826, 0.01344, 0.004391), (0.006467, 0.01341, 0.005862), (0.004421, 0.01339, 0.006956), (0.002201, 0.01337, 0.007629), (-0.0001082, 0.01337, 0.007856), (-0.002417, 0.01337, 0.007629), (-0.004637, 0.01339, 0.006956), (-0.006683, 0.01341, 0.005862), (-0.008477, 0.01344, 0.004391), (-0.009949, 0.01348, 0.002598), (-0.01104, 0.01352, 0.0005519), (-0.01172, 0.01357, -0.001668), (-0.01194, 0.01362, -0.003976), (-0.01172, 0.01367, -0.006285), (-0.01104, 0.01371, -0.008504), (-0.009949, 0.01376, -0.01055), (-0.008477, 0.0138, -0.01234), (-0.006683, 0.01383, -0.01381), (-0.004637, 0.01385, -0.01491), (-0.002417, 0.01386, -0.01558), (-0.0001082, 0.01567, -0.01487), (0.002025, 0.01566, -0.01466), (0.004077, 0.01565, -0.01404), (0.005967, 0.01563, -0.01303), (0.007625, 0.0156, -0.01167), (0.008985, 0.01556, -0.01001), (0.009995, 0.01552, -0.008122), (0.01062, 0.01548, -0.006071), (0.01083, 0.01543, -0.003938), (0.01062, 0.01539, -0.001805), (0.009995, 0.01535, 0.0002463), (0.008985, 0.01531, 0.002137), (0.007625, 0.01527, 0.003793), (0.005967, 0.01524, 0.005153), (0.004077, 0.01522, 0.006164), (0.002025, 0.01521, 0.006786), (-0.0001082, 0.0152, 0.006996), (-0.002242, 0.01521, 0.006786), (-0.004293, 0.01522, 0.006164), (-0.006184, 0.01524, 0.005153), (-0.007841, 0.01527, 0.003793), (-0.009201, 0.01531, 0.002137), (-0.01021, 0.01535, 0.0002463), (-0.01083, 0.01539, -0.001805), (-0.01104, 0.01543, -0.003938), (-0.01083, 0.01548, -0.006071), (-0.01021, 0.01552, -0.008122), (-0.009201, 0.01556, -0.01001), (-0.007841, 0.0156, -0.01167), (-0.006184, 0.01563, -0.01303), (-0.004293, 0.01565, -0.01404), (-0.002242, 0.01566, -0.01466), (-0.0001082, 0.01626, -0.01423), (0.001903, 0.01626, -0.01403), (0.003837, 0.01625, -0.01345), (0.005619, 0.01622, -0.01249), (0.007181, 0.0162, -0.01121), (0.008463, 0.01616, -0.009651), (0.009416, 0.01613, -0.007869), (0.01, 0.01609, -0.005936), (0.0102, 0.01604, -0.003925), (0.01, 0.016, -0.001914), (0.009416, 0.01596, 1.935e-05), (0.008463, 0.01592, 0.001801), (0.007181, 0.01589, 0.003363), (0.005619, 0.01586, 0.004645), (0.003837, 0.01584, 0.005597), (0.001903, 0.01583, 0.006184), (-0.0001082, 0.01583, 0.006382), (-0.002119, 0.01583, 0.006184), (-0.004053, 0.01584, 0.005597), (-0.005836, 0.01586, 0.004645), (-0.007398, 0.01589, 0.003363), (-0.00868, 0.01592, 0.001801), (-0.009633, 0.01596, 1.934e-05), (-0.01022, 0.016, -0.001914), (-0.01042, 0.01604, -0.003925), (-0.01022, 0.01609, -0.005936), (-0.009633, 0.01613, -0.007869), (-0.00868, 0.01616, -0.009651), (-0.007398, 0.0162, -0.01121), (-0.005836, 0.01622, -0.01249), (-0.004053, 0.01625, -0.01345), (-0.002119, 0.01626, -0.01403), (0.08673, -0.0515, 0.00665), (0.08673, -0.05177, 0.01948), (0.01486, -0.04843, -0.1001), (0.03081, -0.04843, -0.1001), (-0.0002709, -0.04843, -0.1001), (0.07254, -0.05196, 0.02808), (0.05537, -0.05209, 0.03438), (0.03299, -0.05221, 0.04027), (0.0227, -0.05225, 0.04201), (0.0, -0.05228, 0.04359), (0.06886, -0.04982, -0.05351), (0.06983, -0.05075, -0.01938), (0.03603, -0.04924, -0.07143), (0.06041, -0.04945, -0.06652), (0.07731, -0.0502, -0.04049), (0.05511, -0.05109, -0.006008), (0.05511, -0.05126, 0.002168), (0.009305, -0.04913, -0.07404), (0.01947, -0.04913, -0.07403), (-0.0003392, -0.04913, -0.07404), (0.04607, -0.05138, 0.007649), (0.03512, -0.05146, 0.01167), (0.02086, -0.05154, 0.01542), (0.0143, -0.05156, 0.01653), (-0.0002079, -0.05158, 0.01753), (0.04372, -0.05002, -0.04435), (0.04434, -0.05061, -0.0226), (0.02279, -0.04965, -0.05577), (0.03833, -0.04978, -0.05264), (0.0491, -0.05026, -0.03605)], [], [(625, 0, 1, 626), (626, 1, 2, 624), (624, 2, 3, 628), (628, 3, 4, 629), (629, 4, 5, 627), (627, 5, 6, 633), (22, 23, 225, 224), (633, 6, 218, 668), (20, 21, 223, 222), (623, 8, 9, 622), (622, 9, 10, 630), (630, 10, 11, 631), (631, 11, 12, 634), (634, 12, 13, 632), (632, 13, 0, 625), (0, 14, 15, 1), (1, 15, 16, 2), (2, 16, 17, 3), (3, 17, 18, 4), (4, 18, 19, 5), (5, 19, 20, 6), (8, 23, 24, 9), (9, 24, 25, 10), (10, 25, 26, 11), (11, 26, 27, 12), (12, 27, 28, 13), (13, 28, 14, 0), (14, 29, 30, 15), (15, 30, 31, 16), (16, 31, 32, 17), (17, 32, 33, 18), (18, 33, 34, 19), (19, 34, 35, 20), (20, 35, 36, 21), (21, 36, 37, 22), (22, 37, 38, 23), (23, 38, 39, 24), (24, 39, 40, 25), (25, 40, 41, 26), (26, 41, 42, 27), (27, 42, 43, 28), (28, 43, 29, 14), (29, 44, 45, 30), (30, 45, 46, 31), (31, 46, 47, 32), (32, 47, 48, 33), (33, 48, 49, 34), (34, 49, 50, 35), (35, 50, 51, 36), (36, 51, 52, 37), (37, 52, 53, 38), (38, 53, 54, 39), (39, 54, 55, 40), (40, 55, 56, 41), (41, 56, 57, 42), (42, 57, 58, 43), (43, 58, 44, 29), (44, 59, 60, 45), (45, 60, 61, 46), (46, 61, 62, 47), (47, 62, 63, 48), (48, 63, 64, 49), (49, 64, 65, 50), (50, 65, 66, 51), (51, 66, 67, 52), (52, 67, 68, 53), (53, 68, 69, 54), (54, 69, 70, 55), (55, 70, 71, 56), (56, 71, 72, 57), (57, 72, 73, 58), (58, 73, 59, 44), (59, 74, 75, 60), (60, 75, 76, 61), (61, 76, 77, 62), (62, 77, 78, 63), (63, 78, 79, 64), (64, 79, 80, 65), (65, 80, 81, 66), (66, 81, 82, 67), (67, 82, 83, 68), (68, 83, 84, 69), (69, 84, 85, 70), (70, 85, 86, 71), (71, 86, 87, 72), (72, 87, 88, 73), (73, 88, 74, 59), (74, 89, 90, 75), (75, 90, 91, 76), (76, 91, 92, 77), (77, 92, 93, 78), (78, 93, 94, 79), (79, 94, 95, 80), (80, 95, 96, 81), (81, 96, 97, 82), (82, 97, 98, 83), (83, 98, 99, 84), (84, 99, 100, 85), (85, 100, 101, 86), (86, 101, 102, 87), (87, 102, 103, 88), (88, 103, 89, 74), (89, 104, 105, 90), (90, 105, 106, 91), (91, 106, 107, 92), (92, 107, 108, 93), (93, 108, 109, 94), (113, 114, 205, 204), (114, 99, 199, 205), (99, 98, 198, 199), (110, 111, 202, 201), (109, 110, 201, 200), (99, 114, 115, 100), (100, 115, 116, 101), (101, 116, 117, 102), (102, 117, 118, 103), (103, 118, 104, 89), (104, 119, 120, 105), (105, 120, 121, 106), (106, 121, 122, 107), (107, 122, 123, 108), (108, 123, 124, 109), (109, 124, 125, 110), (110, 125, 126, 111), (111, 126, 127, 112), (112, 127, 128, 113), (113, 128, 129, 114), (114, 129, 130, 115), (115, 130, 131, 116), (116, 131, 132, 117), (117, 132, 133, 118), (118, 133, 119, 104), (119, 134, 135, 120), (120, 135, 136, 121), (121, 136, 137, 122), (122, 137, 138, 123), (123, 138, 139, 124), (124, 139, 140, 125), (125, 140, 141, 126), (126, 141, 142, 127), (127, 142, 143, 128), (128, 143, 144, 129), (129, 144, 145, 130), (130, 145, 146, 131), (131, 146, 147, 132), (132, 147, 148, 133), (133, 148, 134, 119), (134, 149, 150, 135), (135, 150, 151, 136), (136, 151, 152, 137), (137, 152, 153, 138), (138, 153, 154, 139), (139, 154, 155, 140), (140, 155, 156, 141), (141, 156, 157, 142), (142, 157, 158, 143), (143, 158, 159, 144), (144, 159, 160, 145), (145, 160, 161, 146), (146, 161, 162, 147), (147, 162, 163, 148), (148, 163, 149, 134), (149, 164, 165, 150), (150, 165, 166, 151), (151, 166, 167, 152), (152, 167, 168, 153), (153, 168, 169, 154), (154, 169, 170, 155), (155, 170, 171, 156), (156, 171, 172, 157), (157, 172, 173, 158), (158, 173, 174, 159), (159, 174, 175, 160), (160, 175, 176, 161), (161, 176, 177, 162), (162, 177, 178, 163), (163, 178, 164, 149), (164, 179, 180, 165), (165, 180, 181, 166), (166, 181, 182, 167), (167, 182, 183, 168), (168, 183, 184, 169), (169, 184, 185, 170), (170, 185, 186, 171), (171, 186, 187, 172), (172, 187, 188, 173), (173, 188, 189, 174), (174, 189, 190, 175), (175, 190, 191, 176), (176, 191, 192, 177), (177, 192, 193, 178), (178, 193, 179, 164), (179, 613, 620, 180), (180, 620, 612, 181), (181, 612, 614, 182), (182, 614, 610, 183), (183, 610, 609, 184), (184, 609, 616, 185), (185, 616, 615, 186), (186, 615, 621, 187), (187, 621, 619, 188), (188, 619, 617, 189), (189, 617, 608, 190), (190, 608, 611, 191), (191, 611, 607, 192), (192, 607, 618, 193), (193, 618, 613, 179), (204, 205, 217, 216), (205, 199, 211, 217), (199, 198, 210, 211), (201, 202, 214, 213), (200, 201, 213, 212), (96, 95, 195, 196), (112, 113, 204, 203), (111, 112, 203, 202), (94, 109, 200, 194), (98, 97, 197, 198), (97, 96, 196, 197), (95, 94, 194, 195), (214, 215, 234, 233), (220, 219, 237, 238), (215, 216, 235, 234), (216, 217, 236, 235), (213, 214, 233, 219), (196, 195, 207, 208), (203, 204, 216, 215), (202, 203, 215, 214), (194, 200, 212, 206), (198, 197, 209, 210), (197, 196, 208, 209), (195, 194, 206, 207), (224, 225, 230, 229), (668, 218, 7, 232), (222, 223, 228, 227), (259, 227, 228, 229, 230, 260, 285), (6, 20, 222, 218), (8, 623, 667, 221), (21, 22, 224, 223), (23, 8, 221, 225), (218, 222, 227, 7), (221, 667, 231, 226), (223, 224, 229, 228), (225, 221, 226, 230), (212, 213, 219, 220), (233, 234, 240, 239), (219, 233, 239, 237), (234, 235, 241, 240), (235, 236, 242, 241), (238, 237, 243, 244), (239, 240, 246, 245), (237, 239, 245, 243), (240, 241, 247, 246), (241, 242, 248, 247), (244, 243, 249, 250), (245, 246, 252, 251), (243, 245, 251, 249), (246, 247, 253, 252), (247, 248, 254, 253), (250, 249, 698, 699), (251, 252, 701, 700), (249, 251, 700, 698), (252, 253, 702, 701), (253, 254, 703, 702), (287, 283, 256, 264), (206, 257, 284, 258, 211, 210, 209, 208, 207), (286, 285, 260, 262), (283, 286, 262, 256), (284, 287, 264, 258), (206, 212, 220, 238, 244, 250, 699, 715, 282, 281, 280, 279, 278, 277, 276, 275, 265, 232, 7, 227, 259, 261, 255, 263, 257), (274, 273, 272, 271, 270, 269, 268, 267, 266, 724), (282, 715, 724, 266), (281, 282, 266, 267), (280, 281, 267, 268), (279, 280, 268, 269), (278, 279, 269, 270), (277, 278, 270, 271), (276, 277, 271, 272), (275, 276, 272, 273), (265, 275, 273, 274), (715, 265, 274, 724), (263, 255, 283, 287), (261, 259, 285, 286), (255, 261, 286, 283), (257, 263, 287, 284), (289, 288, 319, 318, 317, 316, 315, 314, 313, 312, 311, 310, 309, 308, 307, 306, 305, 304, 303, 302, 301, 300, 299, 298, 297, 296, 295, 294, 293, 292, 291, 290), (341, 342, 374, 373), (319, 288, 320, 351), (308, 309, 341, 340), (297, 298, 330, 329), (317, 318, 350, 349), (306, 307, 339, 338), (295, 296, 328, 327), (315, 316, 348, 347), (304, 305, 337, 336), (293, 294, 326, 325), (313, 314, 346, 345), (291, 292, 324, 323), (302, 303, 335, 334), (311, 312, 344, 343), (289, 290, 322, 321), (300, 301, 333, 332), (309, 310, 342, 341), (298, 299, 331, 330), (318, 319, 351, 350), (307, 308, 340, 339), (296, 297, 329, 328), (316, 317, 349, 348), (305, 306, 338, 337), (294, 295, 327, 326), (314, 315, 347, 346), (292, 293, 325, 324), (303, 304, 336, 335), (312, 313, 345, 344), (290, 291, 323, 322), (301, 302, 334, 333), (310, 311, 343, 342), (288, 289, 321, 320), (299, 300, 332, 331), (353, 354, 355, 356, 357, 358, 359, 360, 361, 362, 363, 364, 365, 366, 367, 368, 369, 370, 371, 372, 373, 374, 375, 376, 377, 378, 379, 380, 381, 382, 383, 352), (330, 331, 363, 362), (350, 351, 383, 382), (339, 340, 372, 371), (328, 329, 361, 360), (348, 349, 381, 380), (337, 338, 370, 369), (326, 327, 359, 358), (346, 347, 379, 378), (324, 325, 357, 356), (335, 336, 368, 367), (344, 345, 377, 376), (322, 323, 355, 354), (333, 334, 366, 365), (342, 343, 375, 374), (320, 321, 353, 352), (331, 332, 364, 363), (351, 320, 352, 383), (340, 341, 373, 372), (329, 330, 362, 361), (349, 350, 382, 381), (338, 339, 371, 370), (327, 328, 360, 359), (347, 348, 380, 379), (336, 337, 369, 368), (325, 326, 358, 357), (345, 346, 378, 377), (323, 324, 356, 355), (334, 335, 367, 366), (343, 344, 376, 375), (321, 322, 354, 353), (332, 333, 365, 364), (231, 703, 844, 388), (388, 844, 407, 402), (258, 264, 397, 394), (262, 260, 395, 396), (256, 262, 396, 393), (264, 256, 393, 397), (211, 258, 394, 384), (703, 254, 392, 844), (254, 248, 391, 392), (248, 242, 390, 391), (242, 236, 389, 390), (236, 217, 385, 389), (260, 230, 387, 395), (226, 231, 388, 386), (230, 226, 386, 387), (217, 211, 384, 385), (394, 397, 412, 409), (396, 395, 410, 411), (393, 396, 411, 408), (397, 393, 408, 412), (384, 394, 409, 398), (844, 392, 406, 407), (392, 391, 405, 406), (391, 390, 404, 405), (390, 389, 403, 404), (389, 385, 399, 403), (395, 387, 401, 410), (386, 388, 402, 400), (387, 386, 400, 401), (385, 384, 398, 399), (625, 626, 414, 413), (626, 624, 415, 414), (624, 628, 416, 415), (628, 629, 417, 416), (629, 627, 418, 417), (627, 633, 419, 418), (435, 665, 666, 436), (633, 668, 659, 419), (433, 663, 664, 434), (623, 622, 422, 421), (622, 630, 423, 422), (630, 631, 424, 423), (631, 634, 425, 424), (634, 632, 426, 425), (632, 625, 413, 426), (413, 414, 428, 427), (414, 415, 429, 428), (415, 416, 430, 429), (416, 417, 431, 430), (417, 418, 432, 431), (418, 419, 433, 432), (421, 422, 437, 436), (422, 423, 438, 437), (423, 424, 439, 438), (424, 425, 440, 439), (425, 426, 441, 440), (426, 413, 427, 441), (427, 428, 443, 442), (428, 429, 444, 443), (429, 430, 445, 444), (430, 431, 446, 445), (431, 432, 447, 446), (432, 433, 448, 447), (433, 434, 449, 448), (434, 435, 450, 449), (435, 436, 451, 450), (436, 437, 452, 451), (437, 438, 453, 452), (438, 439, 454, 453), (439, 440, 455, 454), (440, 441, 456, 455), (441, 427, 442, 456), (442, 443, 458, 457), (443, 444, 459, 458), (444, 445, 460, 459), (445, 446, 461, 460), (446, 447, 462, 461), (447, 448, 463, 462), (448, 449, 464, 463), (449, 450, 465, 464), (450, 451, 466, 465), (451, 452, 467, 466), (452, 453, 468, 467), (453, 454, 469, 468), (454, 455, 470, 469), (455, 456, 471, 470), (456, 442, 457, 471), (457, 458, 473, 472), (458, 459, 474, 473), (459, 460, 475, 474), (460, 461, 476, 475), (461, 462, 477, 476), (462, 463, 478, 477), (463, 464, 479, 478), (464, 465, 480, 479), (465, 466, 481, 480), (466, 467, 482, 481), (467, 468, 483, 482), (468, 469, 484, 483), (469, 470, 485, 484), (470, 471, 486, 485), (471, 457, 472, 486), (472, 473, 488, 487), (473, 474, 489, 488), (474, 475, 490, 489), (475, 476, 491, 490), (476, 477, 492, 491), (477, 478, 493, 492), (478, 479, 494, 493), (479, 480, 495, 494), (480, 481, 496, 495), (481, 482, 497, 496), (482, 483, 498, 497), (483, 484, 499, 498), (484, 485, 500, 499), (485, 486, 501, 500), (486, 472, 487, 501), (487, 488, 503, 502), (488, 489, 504, 503), (489, 490, 505, 504), (490, 491, 506, 505), (491, 492, 507, 506), (492, 493, 508, 507), (493, 494, 509, 508), (494, 495, 510, 509), (495, 496, 511, 510), (496, 497, 512, 511), (497, 498, 513, 512), (498, 499, 514, 513), (499, 500, 515, 514), (500, 501, 516, 515), (501, 487, 502, 516), (502, 503, 518, 517), (503, 504, 519, 518), (504, 505, 520, 519), (505, 506, 521, 520), (506, 507, 522, 521), (526, 645, 646, 527), (527, 646, 640, 512), (512, 640, 639, 511), (523, 642, 643, 524), (522, 641, 642, 523), (512, 513, 528, 527), (513, 514, 529, 528), (514, 515, 530, 529), (515, 516, 531, 530), (516, 502, 517, 531), (517, 518, 533, 532), (518, 519, 534, 533), (519, 520, 535, 534), (520, 521, 536, 535), (521, 522, 537, 536), (522, 523, 538, 537), (523, 524, 539, 538), (524, 525, 540, 539), (525, 526, 541, 540), (526, 527, 542, 541), (527, 528, 543, 542), (528, 529, 544, 543), (529, 530, 545, 544), (530, 531, 546, 545), (531, 517, 532, 546), (532, 533, 548, 547), (533, 534, 549, 548), (534, 535, 550, 549), (535, 536, 551, 550), (536, 537, 552, 551), (537, 538, 553, 552), (538, 539, 554, 553), (539, 540, 555, 554), (540, 541, 556, 555), (541, 542, 557, 556), (542, 543, 558, 557), (543, 544, 559, 558), (544, 545, 560, 559), (545, 546, 561, 560), (546, 532, 547, 561), (547, 548, 563, 562), (548, 549, 564, 563), (549, 550, 565, 564), (550, 551, 566, 565), (551, 552, 567, 566), (552, 553, 568, 567), (553, 554, 569, 568), (554, 555, 570, 569), (555, 556, 571, 570), (556, 557, 572, 571), (557, 558, 573, 572), (558, 559, 574, 573), (559, 560, 575, 574), (560, 561, 576, 575), (561, 547, 562, 576), (562, 563, 578, 577), (563, 564, 579, 578), (564, 565, 580, 579), (565, 566, 581, 580), (566, 567, 582, 581), (567, 568, 583, 582), (568, 569, 584, 583), (569, 570, 585, 584), (570, 571, 586, 585), (571, 572, 587, 586), (572, 573, 588, 587), (573, 574, 589, 588), (574, 575, 590, 589), (575, 576, 591, 590), (576, 562, 577, 591), (577, 578, 593, 592), (578, 579, 594, 593), (579, 580, 595, 594), (580, 581, 596, 595), (581, 582, 597, 596), (582, 583, 598, 597), (583, 584, 599, 598), (584, 585, 600, 599), (585, 586, 601, 600), (586, 587, 602, 601), (587, 588, 603, 602), (588, 589, 604, 603), (589, 590, 605, 604), (590, 591, 606, 605), (591, 577, 592, 606), (592, 593, 620, 613), (593, 594, 612, 620), (594, 595, 614, 612), (595, 596, 610, 614), (596, 597, 609, 610), (597, 598, 616, 609), (598, 599, 615, 616), (599, 600, 621, 615), (600, 601, 619, 621), (601, 602, 617, 619), (602, 603, 608, 617), (603, 604, 611, 608), (604, 605, 607, 611), (605, 606, 618, 607), (606, 592, 613, 618), (645, 657, 658, 646), (646, 658, 652, 640), (640, 652, 651, 639), (642, 654, 655, 643), (641, 653, 654, 642), (509, 637, 636, 508), (525, 644, 645, 526), (524, 643, 644, 525), (507, 635, 641, 522), (511, 639, 638, 510), (510, 638, 637, 509), (508, 636, 635, 507), (655, 676, 677, 656), (661, 681, 680, 660), (656, 677, 678, 657), (657, 678, 679, 658), (654, 660, 676, 655), (637, 649, 648, 636), (644, 656, 657, 645), (643, 655, 656, 644), (635, 647, 653, 641), (639, 651, 650, 638), (638, 650, 649, 637), (636, 648, 647, 635), (665, 672, 673, 666), (668, 675, 420, 659), (663, 670, 671, 664), (708, 736, 709, 673, 672, 671, 670), (419, 659, 663, 433), (421, 662, 667, 623), (434, 664, 665, 435), (436, 666, 662, 421), (659, 420, 670, 663), (662, 669, 674, 667), (664, 671, 672, 665), (666, 673, 669, 662), (653, 661, 660, 654), (676, 682, 683, 677), (660, 680, 682, 676), (677, 683, 684, 678), (678, 684, 685, 679), (681, 687, 686, 680), (682, 688, 689, 683), (680, 686, 688, 682), (683, 689, 690, 684), (684, 690, 691, 685), (687, 693, 692, 686), (688, 694, 695, 689), (686, 692, 694, 688), (689, 695, 696, 690), (690, 696, 697, 691), (693, 699, 698, 692), (694, 700, 701, 695), (692, 698, 700, 694), (695, 701, 702, 696), (696, 702, 703, 697), (738, 713, 705, 734), (647, 648, 649, 650, 651, 652, 707, 735, 706), (737, 711, 709, 736), (734, 705, 711, 737), (735, 707, 713, 738), (647, 706, 712, 704, 710, 708, 670, 420, 675, 714, 726, 727, 728, 729, 730, 731, 732, 733, 715, 699, 693, 687, 681, 661, 653), (725, 724, 716, 717, 718, 719, 720, 721, 722, 723), (733, 716, 724, 715), (732, 717, 716, 733), (731, 718, 717, 732), (730, 719, 718, 731), (729, 720, 719, 730), (728, 721, 720, 729), (727, 722, 721, 728), (726, 723, 722, 727), (714, 725, 723, 726), (715, 724, 725, 714), (712, 738, 734, 704), (710, 737, 736, 708), (704, 734, 737, 710), (706, 735, 738, 712), (740, 741, 742, 743, 744, 745, 746, 747, 748, 749, 750, 751, 752, 753, 754, 755, 756, 757, 758, 759, 760, 761, 762, 763, 764, 765, 766, 767, 768, 769, 770, 739), (792, 824, 825, 793), (770, 802, 771, 739), (759, 791, 792, 760), (748, 780, 781, 749), (768, 800, 801, 769), (757, 789, 790, 758), (746, 778, 779, 747), (766, 798, 799, 767), (755, 787, 788, 756), (744, 776, 777, 745), (764, 796, 797, 765), (742, 774, 775, 743), (753, 785, 786, 754), (762, 794, 795, 763), (740, 772, 773, 741), (751, 783, 784, 752), (760, 792, 793, 761), (749, 781, 782, 750), (769, 801, 802, 770), (758, 790, 791, 759), (747, 779, 780, 748), (767, 799, 800, 768), (756, 788, 789, 757), (745, 777, 778, 746), (765, 797, 798, 766), (743, 775, 776, 744), (754, 786, 787, 755), (763, 795, 796, 764), (741, 773, 774, 742), (752, 784, 785, 753), (761, 793, 794, 762), (739, 771, 772, 740), (750, 782, 783, 751), (804, 803, 834, 833, 832, 831, 830, 829, 828, 827, 826, 825, 824, 823, 822, 821, 820, 819, 818, 817, 816, 815, 814, 813, 812, 811, 810, 809, 808, 807, 806, 805), (781, 813, 814, 782), (801, 833, 834, 802), (790, 822, 823, 791), (779, 811, 812, 780), (799, 831, 832, 800), (788, 820, 821, 789), (777, 809, 810, 778), (797, 829, 830, 798), (775, 807, 808, 776), (786, 818, 819, 787), (795, 827, 828, 796), (773, 805, 806, 774), (784, 816, 817, 785), (793, 825, 826, 794), (771, 803, 804, 772), (782, 814, 815, 783), (802, 834, 803, 771), (791, 823, 824, 792), (780, 812, 813, 781), (800, 832, 833, 801), (789, 821, 822, 790), (778, 810, 811, 779), (798, 830, 831, 799), (787, 819, 820, 788), (776, 808, 809, 777), (796, 828, 829, 797), (774, 806, 807, 775), (785, 817, 818, 786), (794, 826, 827, 795), (772, 804, 805, 773), (783, 815, 816, 784), (674, 839, 844, 703), (839, 854, 859, 844), (707, 846, 849, 713), (711, 848, 847, 709), (705, 845, 848, 711), (713, 849, 845, 705), (652, 835, 846, 707), (703, 844, 843, 697), (697, 843, 842, 691), (691, 842, 841, 685), (685, 841, 840, 679), (679, 840, 836, 658), (709, 847, 838, 673), (669, 837, 839, 674), (673, 838, 837, 669), (658, 836, 835, 652), (846, 861, 864, 849), (848, 863, 862, 847), (845, 860, 863, 848), (849, 864, 860, 845), (835, 850, 861, 846), (844, 859, 858, 843), (843, 858, 857, 842), (842, 857, 856, 841), (841, 856, 855, 840), (840, 855, 851, 836), (847, 862, 853, 838), (837, 852, 854, 839), (838, 853, 852, 837), (836, 851, 850, 835)])
me_torus_001.materials.append(mat_material_024)
me_torus_001.use_remesh_preserve_volume = False
me_torus_001.use_remesh_preserve_attributes = False
me_torus_001.use_mirror_vertex_groups = False
me_torus_001.update()

# ---- objects
ob_steeringwheelcollumn = bpy.data.objects.new('SteeringWheelCollumn', me_torus_000)
ob_steeringwheel = bpy.data.objects.new('SteeringWheel', me_torus_001)

# ---- transforms, parenting, visibility, modifiers, constraints
ob_steeringwheelcollumn.location = (0.0, -0.1075, -0.02925)
ob_steeringwheelcollumn.lineart.crease_threshold = 0.0
ob_steeringwheel.location = (0.0, 0.0, 0.0)
ob_steeringwheel.lineart.crease_threshold = 0.0

# ---- collection membership
col_collection_1.objects.link(ob_steeringwheelcollumn)
col_collection_1.objects.link(ob_steeringwheel)

# ---- scene / render settings (as saved in the file)
scene.frame_start = 1; scene.frame_end = 250; scene.frame_set(101)
scene.render.engine = 'BLENDER_EEVEE_NEXT'
scene.render.dither_intensity = 0.0
scene.cycles.use_denoising = False
scene.cycles.samples = 1000
scene.cycles.sampling_pattern = 'TABULATED_SOBOL'
scene.cycles.light_sampling_threshold = 0.0
scene.cycles.use_adaptive_sampling = False
scene.cycles.use_light_tree = False
scene.cycles.blur_glossy = 0.0
scene.cycles.volume_bounces = 1
scene.cycles.pixel_filter_type = 'GAUSSIAN'
scene.cycles.sample_clamp_indirect = 0.0
scene.view_settings.view_transform = 'Standard'
bpy.context.view_layer.update()

# ---- added for rendering (the .blend has no active camera and no usable light): camera, sun
cam_auto = bpy.data.cameras.new('AutoCamera')
cam_auto.lens = 50.0
cam_auto.sensor_width = 36.0
cam_auto.clip_end = 1000.0
ob_auto_camera = bpy.data.objects.new('AutoCamera', cam_auto)
scene.collection.objects.link(ob_auto_camera)
ob_auto_camera.location = (0.448664, -0.612968, 0.357806)
ob_auto_camera.rotation_euler = (1.09748, -7.21219e-08, 0.694738)
scene.camera = ob_auto_camera
light_auto_sun = bpy.data.lights.new('AutoSun', 'SUN')
light_auto_sun.energy = 3.0
light_auto_sun.angle = 0.0523599
ob_auto_sun = bpy.data.objects.new('AutoSun', light_auto_sun)
scene.collection.objects.link(ob_auto_sun)
ob_auto_sun.rotation_euler = (0.872665, 0.174533, 0.523599)
bpy.context.view_layer.update()
